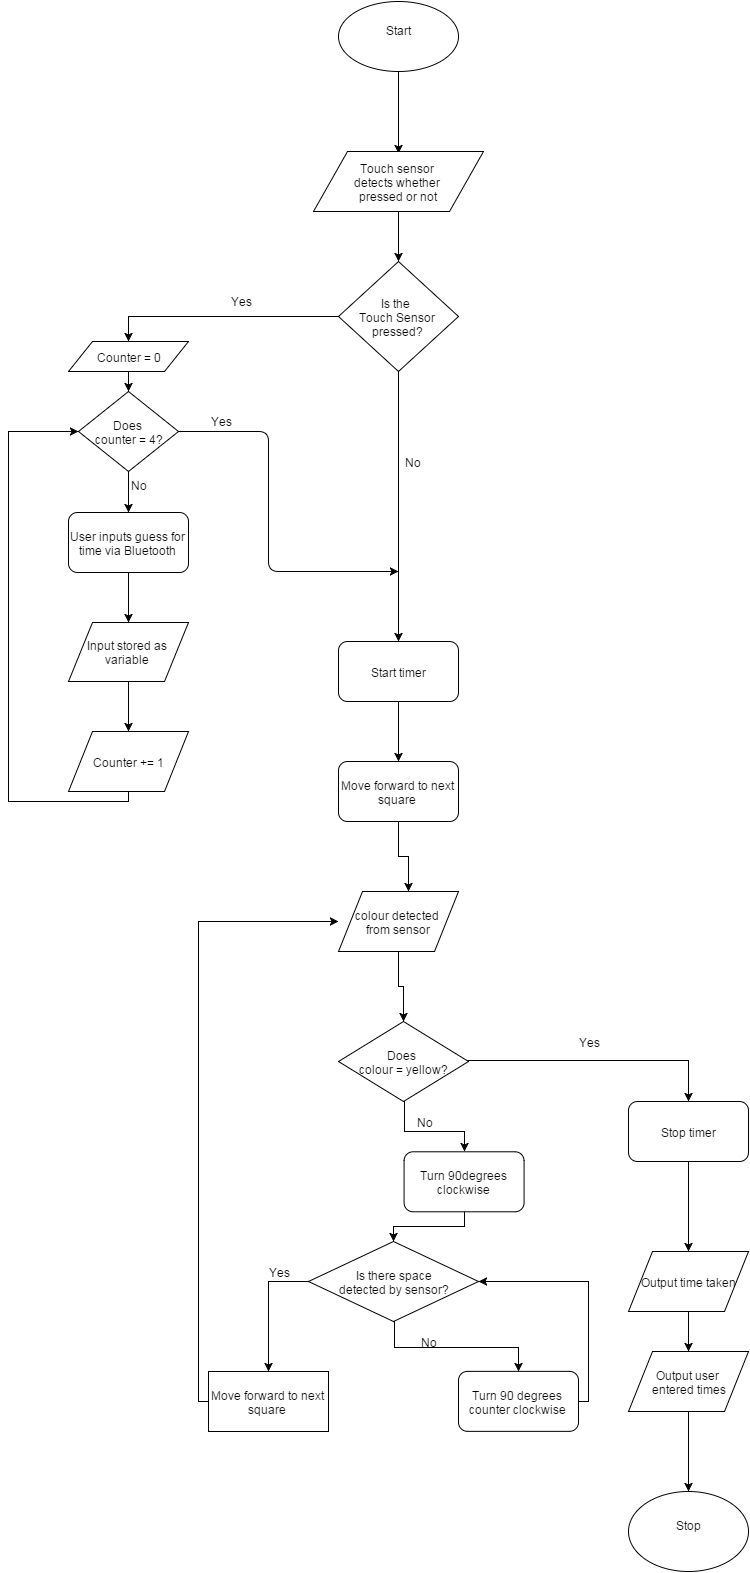

The diagram above was exported from draw.io. Its source (the exported page's mxGraphModel, read from the mxfile embedded in the PNG):
<mxGraphModel dx="1434" dy="1905" grid="1" gridSize="10" guides="1" tooltips="1" connect="1" arrows="1" fold="1" page="1" pageScale="1" pageWidth="826" pageHeight="1169" background="#ffffff" math="0">
  <root>
    <mxCell id="0" />
    <mxCell id="1" parent="0" />
    <mxCell id="39" style="edgeStyle=orthogonalEdgeStyle;rounded=0;html=1;exitX=0.5;exitY=1;" parent="1" source="2" edge="1">
      <mxGeometry relative="1" as="geometry">
        <mxPoint x="510" y="-598" as="targetPoint" />
      </mxGeometry>
    </mxCell>
    <mxCell id="2" value="Start&lt;div&gt;&lt;br&gt;&lt;/div&gt;" style="ellipse;whiteSpace=wrap;html=1;" parent="1" vertex="1">
      <mxGeometry x="450" y="-750" width="120" height="70" as="geometry" />
    </mxCell>
    <mxCell id="7" style="edgeStyle=orthogonalEdgeStyle;rounded=0;html=1;entryX=0.5;entryY=0;" parent="1" source="4" target="45" edge="1">
      <mxGeometry relative="1" as="geometry">
        <Array as="points">
          <mxPoint x="800" y="309" />
        </Array>
      </mxGeometry>
    </mxCell>
    <mxCell id="9" style="edgeStyle=orthogonalEdgeStyle;rounded=0;html=1;entryX=0.5;entryY=0;" parent="1" source="4" target="17" edge="1">
      <mxGeometry relative="1" as="geometry">
        <mxPoint x="516" y="420" as="targetPoint" />
        <Array as="points">
          <mxPoint x="516" y="380" />
          <mxPoint x="576" y="380" />
        </Array>
      </mxGeometry>
    </mxCell>
    <mxCell id="4" value="Does&amp;nbsp;&lt;div&gt;colour = yellow?&lt;/div&gt;" style="rhombus;whiteSpace=wrap;html=1;" parent="1" vertex="1">
      <mxGeometry x="450" y="270" width="130" height="80" as="geometry" />
    </mxCell>
    <mxCell id="43" style="edgeStyle=orthogonalEdgeStyle;rounded=0;html=1;exitX=0.5;exitY=0;entryX=0.5;entryY=0;" parent="1" source="6" target="6" edge="1">
      <mxGeometry relative="1" as="geometry" />
    </mxCell>
    <mxCell id="6" value="Stop&lt;div&gt;&lt;br&gt;&lt;/div&gt;" style="ellipse;whiteSpace=wrap;html=1;" parent="1" vertex="1">
      <mxGeometry x="740" y="740" width="120" height="80" as="geometry" />
    </mxCell>
    <mxCell id="27" style="edgeStyle=orthogonalEdgeStyle;rounded=0;html=1;exitX=0;exitY=0.5;entryX=0;entryY=0.5;" parent="1" source="8" target="12" edge="1">
      <mxGeometry relative="1" as="geometry" />
    </mxCell>
    <mxCell id="8" value="Move forward to next square" style="whiteSpace=wrap;html=1;" parent="1" vertex="1">
      <mxGeometry x="320" y="620" width="120" height="60" as="geometry" />
    </mxCell>
    <mxCell id="10" value="Yes" style="text;html=1;strokeColor=none;fillColor=none;align=center;verticalAlign=middle;whiteSpace=wrap;overflow=hidden;" parent="1" vertex="1">
      <mxGeometry x="680" y="280" width="40" height="20" as="geometry" />
    </mxCell>
    <mxCell id="11" value="No" style="text;html=1;strokeColor=none;fillColor=none;align=center;verticalAlign=middle;whiteSpace=wrap;overflow=hidden;" parent="1" vertex="1">
      <mxGeometry x="516" y="360" width="40" height="20" as="geometry" />
    </mxCell>
    <mxCell id="28" style="edgeStyle=orthogonalEdgeStyle;rounded=0;html=1;exitX=0.5;exitY=1;entryX=0.5;entryY=0;" parent="1" source="12" target="4" edge="1">
      <mxGeometry relative="1" as="geometry" />
    </mxCell>
    <mxCell id="12" value="colour detected&amp;nbsp;&lt;div&gt;from sensor&lt;/div&gt;" style="shape=parallelogram;whiteSpace=wrap;html=1;" parent="1" vertex="1">
      <mxGeometry x="450" y="140" width="120" height="60" as="geometry" />
    </mxCell>
    <mxCell id="24" style="edgeStyle=orthogonalEdgeStyle;rounded=0;html=1;exitX=0;exitY=0.5;entryX=0.5;entryY=0;" parent="1" source="14" target="8" edge="1">
      <mxGeometry relative="1" as="geometry" />
    </mxCell>
    <mxCell id="33" style="edgeStyle=orthogonalEdgeStyle;rounded=0;html=1;exitX=0.5;exitY=1;entryX=0.5;entryY=0;" parent="1" source="14" target="32" edge="1">
      <mxGeometry relative="1" as="geometry">
        <Array as="points">
          <mxPoint x="506" y="596" />
          <mxPoint x="630" y="596" />
        </Array>
      </mxGeometry>
    </mxCell>
    <mxCell id="14" value="" style="rhombus;whiteSpace=wrap;html=1;" parent="1" vertex="1">
      <mxGeometry x="420" y="490" width="170" height="80" as="geometry" />
    </mxCell>
    <mxCell id="15" value="Is there space detected by sensor?" style="text;html=1;strokeColor=none;fillColor=none;align=center;verticalAlign=middle;whiteSpace=wrap;overflow=hidden;" parent="1" vertex="1">
      <mxGeometry x="445" y="510" width="120" height="40" as="geometry" />
    </mxCell>
    <mxCell id="21" style="edgeStyle=orthogonalEdgeStyle;rounded=0;html=1;exitX=0.5;exitY=1;entryX=0.5;entryY=0;" parent="1" source="17" target="14" edge="1">
      <mxGeometry relative="1" as="geometry" />
    </mxCell>
    <mxCell id="17" value="Turn 90degrees clockwise" style="rounded=1;whiteSpace=wrap;html=1;" parent="1" vertex="1">
      <mxGeometry x="515.5714285714287" y="400.28571428571445" width="120" height="60" as="geometry" />
    </mxCell>
    <mxCell id="25" value="Yes" style="text;html=1;strokeColor=none;fillColor=none;align=center;verticalAlign=middle;whiteSpace=wrap;overflow=hidden;" parent="1" vertex="1">
      <mxGeometry x="370" y="510" width="40" height="20" as="geometry" />
    </mxCell>
    <mxCell id="31" style="edgeStyle=orthogonalEdgeStyle;rounded=0;html=1;exitX=0.5;exitY=1;" parent="1" source="29" edge="1">
      <mxGeometry relative="1" as="geometry">
        <mxPoint x="520" y="140" as="targetPoint" />
      </mxGeometry>
    </mxCell>
    <mxCell id="29" value="Move forward to next square" style="rounded=1;whiteSpace=wrap;html=1;" parent="1" vertex="1">
      <mxGeometry x="450" y="10" width="120" height="60" as="geometry" />
    </mxCell>
    <mxCell id="35" style="edgeStyle=orthogonalEdgeStyle;rounded=0;html=1;exitX=1;exitY=0.5;entryX=1;entryY=0.5;" parent="1" source="32" target="14" edge="1">
      <mxGeometry relative="1" as="geometry" />
    </mxCell>
    <mxCell id="32" value="Turn 90 degrees counter clockwise" style="rounded=1;whiteSpace=wrap;html=1;" parent="1" vertex="1">
      <mxGeometry x="570" y="619.8571428571429" width="120" height="60" as="geometry" />
    </mxCell>
    <mxCell id="34" value="No" style="text;html=1;strokeColor=none;fillColor=none;align=center;verticalAlign=middle;whiteSpace=wrap;overflow=hidden;" parent="1" vertex="1">
      <mxGeometry x="520" y="580" width="40" height="20" as="geometry" />
    </mxCell>
    <mxCell id="40" style="edgeStyle=orthogonalEdgeStyle;rounded=0;html=1;exitX=0.5;exitY=1;entryX=0.5;entryY=0;" parent="1" source="37" target="29" edge="1">
      <mxGeometry relative="1" as="geometry" />
    </mxCell>
    <mxCell id="37" value="Start timer" style="rounded=1;whiteSpace=wrap;html=1;" parent="1" vertex="1">
      <mxGeometry x="450" y="-110" width="120" height="60" as="geometry" />
    </mxCell>
    <mxCell id="44" style="edgeStyle=orthogonalEdgeStyle;rounded=0;html=1;entryX=0.5;entryY=0;" parent="1" target="6" edge="1">
      <mxGeometry relative="1" as="geometry">
        <mxPoint x="800" y="650" as="sourcePoint" />
      </mxGeometry>
    </mxCell>
    <mxCell id="77" style="edgeStyle=orthogonalEdgeStyle;rounded=0;html=1;exitX=0.5;exitY=1;entryX=0.5;entryY=0;" edge="1" parent="1" source="42" target="75">
      <mxGeometry relative="1" as="geometry" />
    </mxCell>
    <mxCell id="42" value="Output time taken" style="shape=parallelogram;whiteSpace=wrap;html=1;" parent="1" vertex="1">
      <mxGeometry x="740" y="500" width="120" height="60" as="geometry" />
    </mxCell>
    <mxCell id="46" style="edgeStyle=orthogonalEdgeStyle;rounded=0;html=1;exitX=0.5;exitY=1;entryX=0.5;entryY=0;" parent="1" source="45" target="42" edge="1">
      <mxGeometry relative="1" as="geometry" />
    </mxCell>
    <mxCell id="45" value="Stop timer" style="rounded=1;whiteSpace=wrap;html=1;" parent="1" vertex="1">
      <mxGeometry x="740" y="350" width="120" height="60" as="geometry" />
    </mxCell>
    <mxCell id="56" style="edgeStyle=orthogonalEdgeStyle;rounded=0;html=1;exitX=0;exitY=0.5;" edge="1" parent="1" source="48">
      <mxGeometry relative="1" as="geometry">
        <mxPoint x="240" y="-410" as="targetPoint" />
        <Array as="points">
          <mxPoint x="240" y="-435" />
        </Array>
      </mxGeometry>
    </mxCell>
    <mxCell id="58" style="edgeStyle=orthogonalEdgeStyle;rounded=0;html=1;exitX=0.5;exitY=1;entryX=0.5;entryY=0;" edge="1" parent="1" source="48" target="37">
      <mxGeometry relative="1" as="geometry" />
    </mxCell>
    <mxCell id="48" value="Is the&amp;nbsp;&lt;div&gt;Touch Sensor pressed?&lt;/div&gt;" style="rhombus;whiteSpace=wrap;html=1;" vertex="1" parent="1">
      <mxGeometry x="450" y="-490" width="120" height="110" as="geometry" />
    </mxCell>
    <mxCell id="55" style="edgeStyle=orthogonalEdgeStyle;rounded=0;html=1;exitX=0.5;exitY=1;entryX=0.5;entryY=0;" edge="1" parent="1" source="50" target="54">
      <mxGeometry relative="1" as="geometry" />
    </mxCell>
    <mxCell id="50" value="User inputs guess for time via Bluetooth" style="rounded=1;whiteSpace=wrap;html=1;" vertex="1" parent="1">
      <mxGeometry x="180" y="-239" width="120" height="60" as="geometry" />
    </mxCell>
    <mxCell id="53" style="edgeStyle=orthogonalEdgeStyle;rounded=0;html=1;exitX=0.5;exitY=1;entryX=0.5;entryY=0;" edge="1" parent="1" source="51" target="48">
      <mxGeometry relative="1" as="geometry" />
    </mxCell>
    <mxCell id="51" value="Touch sensor&amp;nbsp;&lt;div&gt;detects whether&amp;nbsp;&lt;/div&gt;&lt;div&gt;pressed or not&lt;/div&gt;" style="shape=parallelogram;whiteSpace=wrap;html=1;" vertex="1" parent="1">
      <mxGeometry x="425" y="-600" width="170" height="60" as="geometry" />
    </mxCell>
    <mxCell id="71" style="edgeStyle=orthogonalEdgeStyle;rounded=0;html=1;exitX=0.5;exitY=1;entryX=0.5;entryY=0;" edge="1" parent="1" source="54" target="70">
      <mxGeometry relative="1" as="geometry" />
    </mxCell>
    <mxCell id="54" value="Input stored as variable" style="shape=parallelogram;whiteSpace=wrap;html=1;" vertex="1" parent="1">
      <mxGeometry x="180" y="-129" width="120" height="59" as="geometry" />
    </mxCell>
    <mxCell id="59" value="Yes" style="text;html=1;resizable=0;points=[];autosize=1;align=left;verticalAlign=top;spacingTop=-4;" vertex="1" parent="1">
      <mxGeometry x="340" y="-460" width="40" height="20" as="geometry" />
    </mxCell>
    <mxCell id="60" value="No" style="text;html=1;resizable=0;points=[];autosize=1;align=left;verticalAlign=top;spacingTop=-4;" vertex="1" parent="1">
      <mxGeometry x="514" y="-299" width="30" height="20" as="geometry" />
    </mxCell>
    <mxCell id="67" style="edgeStyle=orthogonalEdgeStyle;rounded=0;html=1;exitX=0.5;exitY=1;entryX=0.5;entryY=0;" edge="1" parent="1" source="61" target="50">
      <mxGeometry relative="1" as="geometry" />
    </mxCell>
    <mxCell id="61" value="Does&amp;nbsp;&lt;div&gt;counter = 4?&lt;/div&gt;" style="rhombus;whiteSpace=wrap;html=1;" vertex="1" parent="1">
      <mxGeometry x="190" y="-360" width="100" height="80" as="geometry" />
    </mxCell>
    <mxCell id="66" value="" style="endArrow=classic;html=1;exitX=1;exitY=0.5;" edge="1" parent="1" source="61">
      <mxGeometry width="50" height="50" relative="1" as="geometry">
        <mxPoint x="290" y="-295" as="sourcePoint" />
        <mxPoint x="510" y="-180" as="targetPoint" />
        <Array as="points">
          <mxPoint x="380" y="-320" />
          <mxPoint x="380" y="-180" />
        </Array>
      </mxGeometry>
    </mxCell>
    <mxCell id="68" value="No" style="text;html=1;resizable=0;points=[];autosize=1;align=left;verticalAlign=top;spacingTop=-4;" vertex="1" parent="1">
      <mxGeometry x="240" y="-276" width="30" height="20" as="geometry" />
    </mxCell>
    <mxCell id="69" value="Yes" style="text;html=1;resizable=0;points=[];autosize=1;align=left;verticalAlign=top;spacingTop=-4;" vertex="1" parent="1">
      <mxGeometry x="320" y="-340" width="40" height="20" as="geometry" />
    </mxCell>
    <mxCell id="72" style="edgeStyle=orthogonalEdgeStyle;rounded=0;html=1;exitX=0.5;exitY=1;entryX=0;entryY=0.5;" edge="1" parent="1" source="70" target="61">
      <mxGeometry relative="1" as="geometry">
        <Array as="points">
          <mxPoint x="240" y="50" />
          <mxPoint x="120" y="50" />
          <mxPoint x="120" y="-320" />
        </Array>
      </mxGeometry>
    </mxCell>
    <mxCell id="70" value="Counter += 1&lt;br&gt;" style="shape=parallelogram;whiteSpace=wrap;html=1;" vertex="1" parent="1">
      <mxGeometry x="180" y="-20" width="120" height="60" as="geometry" />
    </mxCell>
    <mxCell id="74" style="edgeStyle=orthogonalEdgeStyle;rounded=0;html=1;exitX=0.5;exitY=1;entryX=0.5;entryY=0;" edge="1" parent="1" source="73" target="61">
      <mxGeometry relative="1" as="geometry" />
    </mxCell>
    <mxCell id="73" value="Counter = 0" style="shape=parallelogram;whiteSpace=wrap;html=1;" vertex="1" parent="1">
      <mxGeometry x="180" y="-410" width="120" height="30" as="geometry" />
    </mxCell>
    <mxCell id="75" value="Output user&amp;nbsp;&lt;div&gt;entered times&lt;/div&gt;" style="shape=parallelogram;whiteSpace=wrap;html=1;" vertex="1" parent="1">
      <mxGeometry x="740" y="600" width="120" height="60" as="geometry" />
    </mxCell>
  </root>
</mxGraphModel>